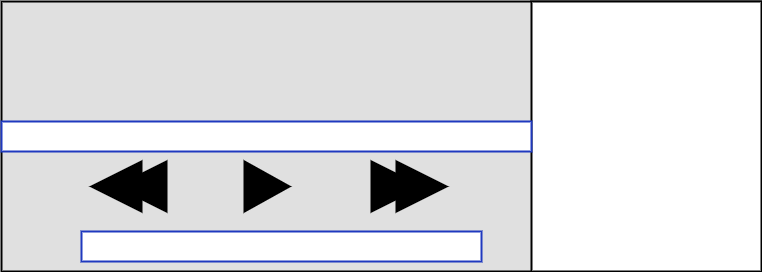

The diagram above was exported from draw.io. Its source (the exported page's mxGraphModel, read from the mxfile embedded in the PNG):
<mxGraphModel dx="1426" dy="807" grid="1" gridSize="10" guides="1" tooltips="1" connect="1" arrows="1" fold="1" page="1" pageScale="1" pageWidth="850" pageHeight="1100" background="#ffffff" math="0" shadow="0">
  <root>
    <mxCell id="0" />
    <mxCell id="1" parent="0" />
    <mxCell id="2" value="" style="whiteSpace=wrap;html=1;strokeColor=#000000;strokeWidth=2;fillColor=#E0E0E0;gradientColor=none;" vertex="1" parent="1">
      <mxGeometry x="40" y="100" width="760" height="270" as="geometry" />
    </mxCell>
    <mxCell id="3" value="" style="whiteSpace=wrap;html=1;strokeColor=#000000;strokeWidth=2;fillColor=#ffffff;" vertex="1" parent="1">
      <mxGeometry x="570" y="100" width="230" height="270" as="geometry" />
    </mxCell>
    <mxCell id="6" value="" style="triangle;whiteSpace=wrap;html=1;strokeColor=#000000;strokeWidth=2;fillColor=#000000;gradientColor=none;" vertex="1" parent="1">
      <mxGeometry x="410" y="260" width="50" height="50" as="geometry" />
    </mxCell>
    <mxCell id="7" value="" style="triangle;whiteSpace=wrap;html=1;strokeColor=#000000;strokeWidth=2;fillColor=#000000;gradientColor=none;" vertex="1" parent="1">
      <mxGeometry x="435" y="260" width="50" height="50" as="geometry" />
    </mxCell>
    <mxCell id="9" value="" style="triangle;whiteSpace=wrap;html=1;strokeColor=#000000;strokeWidth=2;fillColor=#000000;gradientColor=none;rotation=-180;" vertex="1" parent="1">
      <mxGeometry x="155" y="260" width="50" height="50" as="geometry" />
    </mxCell>
    <mxCell id="8" value="" style="triangle;whiteSpace=wrap;html=1;strokeColor=#000000;strokeWidth=2;fillColor=#000000;gradientColor=none;rotation=180;" vertex="1" parent="1">
      <mxGeometry x="130" y="260" width="50" height="50" as="geometry" />
    </mxCell>
    <mxCell id="10" value="" style="whiteSpace=wrap;html=1;strokeColor=#1F39BF;strokeWidth=2;fillColor=#FFFFFF;gradientColor=none;" vertex="1" parent="1">
      <mxGeometry x="120" y="330" width="400" height="30" as="geometry" />
    </mxCell>
    <mxCell id="11" value="" style="whiteSpace=wrap;html=1;strokeColor=#1F39BF;strokeWidth=2;fillColor=#FFFFFF;gradientColor=none;" vertex="1" parent="1">
      <mxGeometry x="40" y="220" width="530" height="30" as="geometry" />
    </mxCell>
    <mxCell id="12" value="" style="triangle;whiteSpace=wrap;html=1;strokeColor=#000000;strokeWidth=2;fillColor=#000000;gradientColor=none;" vertex="1" parent="1">
      <mxGeometry x="283" y="260" width="45" height="50" as="geometry" />
    </mxCell>
    <mxCell id="13" style="edgeStyle=orthogonalEdgeStyle;rounded=0;html=1;exitX=0.5;exitY=0;entryX=0.5;entryY=0;jettySize=auto;orthogonalLoop=1;" edge="1" parent="1" source="12" target="12">
      <mxGeometry relative="1" as="geometry" />
    </mxCell>
  </root>
</mxGraphModel>